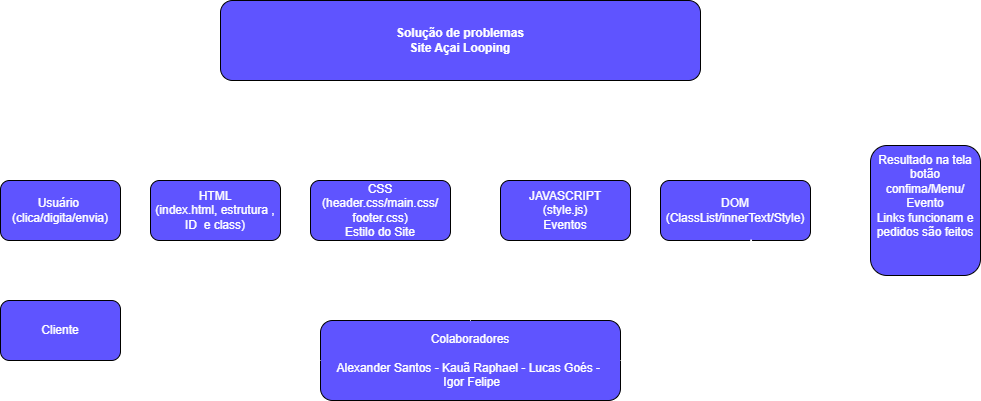

The diagram above was exported from draw.io. Its source (the exported page's mxGraphModel, read from the mxfile embedded in the PNG):
<mxGraphModel dx="978" dy="538" grid="0" gridSize="10" guides="1" tooltips="1" connect="1" arrows="1" fold="1" page="0" pageScale="1" pageWidth="827" pageHeight="1169" math="0" shadow="0">
  <root>
    <mxCell id="0" />
    <mxCell id="1" parent="0" />
    <mxCell id="2-6wlQ6wifq-CNgkJmnm-4" edge="1" parent="1" source="2-6wlQ6wifq-CNgkJmnm-2" style="edgeStyle=orthogonalEdgeStyle;rounded=0;orthogonalLoop=1;jettySize=auto;html=1;exitX=1;exitY=0.5;exitDx=0;exitDy=0;strokeColor=#FFFFFF;" target="2-6wlQ6wifq-CNgkJmnm-5">
      <mxGeometry relative="1" as="geometry">
        <mxPoint x="220" y="239.9310344827586" as="targetPoint" />
      </mxGeometry>
    </mxCell>
    <mxCell id="2-6wlQ6wifq-CNgkJmnm-2" parent="1" style="rounded=1;whiteSpace=wrap;html=1;fillColor=#5F54FF;" value="&lt;font style=&quot;color: rgb(255, 255, 255);&quot;&gt;Usuário&amp;nbsp;&lt;/font&gt;&lt;div&gt;&lt;font style=&quot;color: rgb(255, 255, 255);&quot;&gt;(clica/digita/envia)&lt;/font&gt;&lt;/div&gt;" vertex="1">
      <mxGeometry height="60" width="120" x="10" y="210" as="geometry" />
    </mxCell>
    <mxCell id="2-6wlQ6wifq-CNgkJmnm-6" edge="1" parent="1" source="2-6wlQ6wifq-CNgkJmnm-5" style="edgeStyle=orthogonalEdgeStyle;rounded=0;orthogonalLoop=1;jettySize=auto;html=1;strokeColor=#FFFFFF;" target="2-6wlQ6wifq-CNgkJmnm-7">
      <mxGeometry relative="1" as="geometry">
        <mxPoint x="370" y="240" as="targetPoint" />
      </mxGeometry>
    </mxCell>
    <mxCell id="2-6wlQ6wifq-CNgkJmnm-5" parent="1" style="rounded=1;whiteSpace=wrap;html=1;fillColor=#5F54FF;" value="&lt;font style=&quot;color: rgb(255, 255, 255);&quot;&gt;HTML&lt;/font&gt;&lt;div&gt;&lt;font style=&quot;color: rgb(255, 255, 255);&quot;&gt;(index.html, estrutura ,&lt;/font&gt;&lt;/div&gt;&lt;div&gt;&lt;font style=&quot;color: rgb(255, 255, 255);&quot;&gt;ID&amp;nbsp; e class)&lt;/font&gt;&lt;/div&gt;" vertex="1">
      <mxGeometry height="60" width="130" x="160" y="210" as="geometry" />
    </mxCell>
    <mxCell id="2-6wlQ6wifq-CNgkJmnm-10" edge="1" parent="1" source="2-6wlQ6wifq-CNgkJmnm-7" style="edgeStyle=orthogonalEdgeStyle;rounded=0;orthogonalLoop=1;jettySize=auto;html=1;exitX=1;exitY=0.5;exitDx=0;exitDy=0;entryX=0;entryY=0.5;entryDx=0;entryDy=0;strokeColor=#FFFFFF;" target="2-6wlQ6wifq-CNgkJmnm-8">
      <mxGeometry relative="1" as="geometry" />
    </mxCell>
    <mxCell id="2-6wlQ6wifq-CNgkJmnm-7" parent="1" style="rounded=1;whiteSpace=wrap;html=1;fillColor=#5F54FF;" value="&lt;font style=&quot;color: rgb(255, 255, 255);&quot;&gt;CSS&lt;/font&gt;&lt;div&gt;&lt;font style=&quot;color: rgb(255, 255, 255);&quot;&gt;(header.css/main.css/&lt;/font&gt;&lt;/div&gt;&lt;div&gt;&lt;font style=&quot;color: rgb(255, 255, 255);&quot;&gt;footer.css)&lt;/font&gt;&lt;/div&gt;&lt;div&gt;&lt;font style=&quot;color: rgb(255, 255, 255);&quot;&gt;Estilo do Site&lt;/font&gt;&lt;/div&gt;" vertex="1">
      <mxGeometry height="60" width="140" x="320" y="210" as="geometry" />
    </mxCell>
    <mxCell id="2-6wlQ6wifq-CNgkJmnm-12" edge="1" parent="1" source="2-6wlQ6wifq-CNgkJmnm-8" style="edgeStyle=orthogonalEdgeStyle;rounded=0;orthogonalLoop=1;jettySize=auto;html=1;entryX=0;entryY=0.5;entryDx=0;entryDy=0;strokeColor=light-dark(#ffffff, #ededed);" target="2-6wlQ6wifq-CNgkJmnm-11">
      <mxGeometry relative="1" as="geometry" />
    </mxCell>
    <mxCell id="2-6wlQ6wifq-CNgkJmnm-8" parent="1" style="rounded=1;whiteSpace=wrap;html=1;fillColor=#5F54FF;" value="&lt;font style=&quot;color: rgb(255, 255, 255);&quot;&gt;JAVASCRIPT&lt;/font&gt;&lt;div&gt;&lt;font style=&quot;color: rgb(255, 255, 255);&quot;&gt;(style.js)&lt;/font&gt;&lt;/div&gt;&lt;div&gt;&lt;font style=&quot;color: rgb(255, 255, 255);&quot;&gt;Eventos&lt;/font&gt;&lt;/div&gt;" vertex="1">
      <mxGeometry height="60" width="130" x="510" y="210" as="geometry" />
    </mxCell>
    <mxCell id="2-6wlQ6wifq-CNgkJmnm-14" edge="1" parent="1" source="2-6wlQ6wifq-CNgkJmnm-11" style="edgeStyle=orthogonalEdgeStyle;rounded=0;orthogonalLoop=1;jettySize=auto;html=1;exitX=1;exitY=0.5;exitDx=0;exitDy=0;entryX=0;entryY=0.5;entryDx=0;entryDy=0;strokeColor=#FFFFFF;" target="2-6wlQ6wifq-CNgkJmnm-13">
      <mxGeometry relative="1" as="geometry" />
    </mxCell>
    <mxCell id="2-6wlQ6wifq-CNgkJmnm-11" parent="1" style="rounded=1;whiteSpace=wrap;html=1;fillColor=#5F54FF;" value="&lt;font style=&quot;color: rgb(255, 255, 255);&quot;&gt;DOM&lt;/font&gt;&lt;div&gt;&lt;font style=&quot;color: rgb(255, 255, 255);&quot;&gt;(ClassList/innerText/Style)&lt;/font&gt;&lt;/div&gt;" vertex="1">
      <mxGeometry height="60" width="150" x="670" y="210" as="geometry" />
    </mxCell>
    <mxCell id="2-6wlQ6wifq-CNgkJmnm-13" parent="1" style="rounded=1;whiteSpace=wrap;html=1;fillColor=#5F54FF;" value="&lt;font style=&quot;color: rgb(255, 255, 255);&quot;&gt;Resultado na tela&lt;/font&gt;&lt;div&gt;&lt;font style=&quot;color: rgb(255, 255, 255);&quot;&gt;botão confima/Menu/&lt;/font&gt;&lt;/div&gt;&lt;div&gt;&lt;font style=&quot;color: rgb(255, 255, 255);&quot;&gt;Evento&lt;/font&gt;&lt;/div&gt;&lt;div&gt;&lt;font style=&quot;color: rgb(255, 255, 255);&quot;&gt;Links funcionam e&lt;/font&gt;&lt;/div&gt;&lt;div&gt;&lt;font style=&quot;color: rgb(255, 255, 255);&quot;&gt;pedidos são feitos&lt;/font&gt;&lt;/div&gt;&lt;div&gt;&lt;font style=&quot;color: rgb(255, 255, 255);&quot;&gt;&lt;br&gt;&lt;/font&gt;&lt;/div&gt;&lt;div&gt;&lt;br&gt;&lt;/div&gt;" vertex="1">
      <mxGeometry height="130" width="110" x="880" y="175" as="geometry" />
    </mxCell>
    <mxCell id="2-6wlQ6wifq-CNgkJmnm-17" parent="1" style="rounded=1;whiteSpace=wrap;html=1;fillColor=#5F54FF;" value="&lt;b&gt;&lt;font style=&quot;color: rgb(255, 255, 255);&quot;&gt;Solução de problemas&lt;/font&gt;&lt;/b&gt;&lt;div&gt;&lt;b&gt;&lt;font style=&quot;color: rgb(255, 255, 255);&quot;&gt;Site Açai Looping&lt;/font&gt;&lt;/b&gt;&lt;/div&gt;" vertex="1">
      <mxGeometry height="80" width="480" x="230" y="30" as="geometry" />
    </mxCell>
    <mxCell id="2-6wlQ6wifq-CNgkJmnm-20" edge="1" parent="1" source="2-6wlQ6wifq-CNgkJmnm-19" style="edgeStyle=orthogonalEdgeStyle;rounded=0;orthogonalLoop=1;jettySize=auto;html=1;entryX=0.5;entryY=1;entryDx=0;entryDy=0;strokeColor=light-dark(#ffffff, #ededed);" target="2-6wlQ6wifq-CNgkJmnm-2">
      <mxGeometry relative="1" as="geometry" />
    </mxCell>
    <mxCell id="2-6wlQ6wifq-CNgkJmnm-19" parent="1" style="rounded=1;whiteSpace=wrap;html=1;fillColor=#5F54FF;" value="&lt;font style=&quot;color: rgb(255, 255, 255);&quot;&gt;Cliente&lt;/font&gt;" vertex="1">
      <mxGeometry height="60" width="120" x="10" y="330" as="geometry" />
    </mxCell>
    <mxCell id="2-6wlQ6wifq-CNgkJmnm-21" parent="1" style="rounded=1;whiteSpace=wrap;html=1;fillColor=#5F54FF;" value="&lt;font style=&quot;color: rgb(255, 255, 255);&quot;&gt;Colaboradores&lt;/font&gt;&lt;div&gt;&lt;font style=&quot;color: rgb(255, 255, 255);&quot;&gt;&lt;br&gt;&lt;/font&gt;&lt;/div&gt;&lt;div&gt;&lt;font style=&quot;color: rgb(255, 255, 255);&quot;&gt;Alexander Santos - Kauã Raphael - Lucas Goés -&amp;nbsp;&lt;/font&gt;&lt;/div&gt;&lt;div&gt;&lt;font style=&quot;color: rgb(255, 255, 255);&quot;&gt;&amp;nbsp;Igor Felipe&lt;/font&gt;&lt;/div&gt;" vertex="1">
      <mxGeometry height="80" width="300" x="330" y="350" as="geometry" />
    </mxCell>
    <mxCell id="2-6wlQ6wifq-CNgkJmnm-22" edge="1" parent="1" source="2-6wlQ6wifq-CNgkJmnm-21" style="edgeStyle=orthogonalEdgeStyle;rounded=0;orthogonalLoop=1;jettySize=auto;html=1;entryX=0.4;entryY=1.028;entryDx=0;entryDy=0;entryPerimeter=0;strokeColor=#FFFFFF;" target="2-6wlQ6wifq-CNgkJmnm-5">
      <mxGeometry relative="1" as="geometry" />
    </mxCell>
    <mxCell id="2-6wlQ6wifq-CNgkJmnm-25" edge="1" parent="1" source="2-6wlQ6wifq-CNgkJmnm-21" style="edgeStyle=orthogonalEdgeStyle;rounded=0;orthogonalLoop=1;jettySize=auto;html=1;entryX=0.5;entryY=1;entryDx=0;entryDy=0;strokeColor=#FFFFFF;" target="2-6wlQ6wifq-CNgkJmnm-8">
      <mxGeometry relative="1" as="geometry" />
    </mxCell>
    <mxCell id="2-6wlQ6wifq-CNgkJmnm-26" edge="1" parent="1" source="2-6wlQ6wifq-CNgkJmnm-21" style="edgeStyle=orthogonalEdgeStyle;rounded=0;orthogonalLoop=1;jettySize=auto;html=1;exitX=1;exitY=0.5;exitDx=0;exitDy=0;entryX=0.604;entryY=0.97;entryDx=0;entryDy=0;entryPerimeter=0;fillColor=#f5f5f5;strokeColor=#FFFFFF;" target="2-6wlQ6wifq-CNgkJmnm-11">
      <mxGeometry relative="1" as="geometry" />
    </mxCell>
    <mxCell id="2-6wlQ6wifq-CNgkJmnm-27" edge="1" parent="1" source="2-6wlQ6wifq-CNgkJmnm-21" style="edgeStyle=orthogonalEdgeStyle;rounded=0;orthogonalLoop=1;jettySize=auto;html=1;entryX=0.536;entryY=1.022;entryDx=0;entryDy=0;entryPerimeter=0;strokeColor=#FFFFFF;" target="2-6wlQ6wifq-CNgkJmnm-7">
      <mxGeometry relative="1" as="geometry" />
    </mxCell>
  </root>
</mxGraphModel>